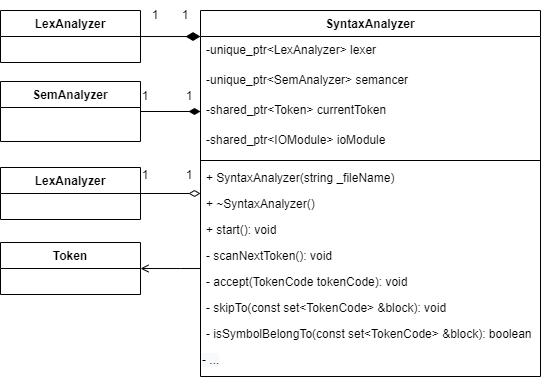

The diagram above was exported from draw.io. Its source (the exported page's mxGraphModel, read from the mxfile embedded in the PNG):
<mxGraphModel dx="539" dy="773" grid="1" gridSize="10" guides="1" tooltips="1" connect="1" arrows="1" fold="1" page="1" pageScale="1" pageWidth="827" pageHeight="1169" math="0" shadow="0">
  <root>
    <mxCell id="0" />
    <mxCell id="1" parent="0" />
    <mxCell id="dno21APMdR_0cVwMSq00-1" style="edgeStyle=orthogonalEdgeStyle;rounded=0;orthogonalLoop=1;jettySize=auto;html=1;endArrow=none;endFill=0;endSize=8;startArrow=diamondThin;startFill=1;strokeWidth=1;startSize=12;" parent="1" source="dno21APMdR_0cVwMSq00-3" target="dno21APMdR_0cVwMSq00-23" edge="1">
      <mxGeometry relative="1" as="geometry">
        <Array as="points">
          <mxPoint x="430" y="366" />
          <mxPoint x="430" y="366" />
        </Array>
      </mxGeometry>
    </mxCell>
    <mxCell id="82yuQc1xjZJWdMKnhWoy-7" style="edgeStyle=orthogonalEdgeStyle;rounded=0;orthogonalLoop=1;jettySize=auto;html=1;endArrow=none;endFill=0;startArrow=diamondThin;startFill=0;startSize=9;" edge="1" parent="1" source="dno21APMdR_0cVwMSq00-3" target="82yuQc1xjZJWdMKnhWoy-5">
      <mxGeometry relative="1" as="geometry" />
    </mxCell>
    <mxCell id="82yuQc1xjZJWdMKnhWoy-8" style="edgeStyle=orthogonalEdgeStyle;rounded=0;orthogonalLoop=1;jettySize=auto;html=1;endArrow=open;endFill=0;" edge="1" parent="1" source="dno21APMdR_0cVwMSq00-3" target="82yuQc1xjZJWdMKnhWoy-6">
      <mxGeometry relative="1" as="geometry">
        <Array as="points">
          <mxPoint x="420" y="598" />
          <mxPoint x="420" y="598" />
        </Array>
      </mxGeometry>
    </mxCell>
    <mxCell id="dno21APMdR_0cVwMSq00-3" value="SyntaxAnalyzer" style="swimlane;fontStyle=1;align=center;verticalAlign=top;childLayout=stackLayout;horizontal=1;startSize=26;horizontalStack=0;resizeParent=1;resizeParentMax=0;resizeLast=0;collapsible=1;marginBottom=0;" parent="1" vertex="1">
      <mxGeometry x="440" y="340" width="340" height="366" as="geometry" />
    </mxCell>
    <mxCell id="dno21APMdR_0cVwMSq00-4" value="-unique_ptr&lt;LexAnalyzer&gt; lexer" style="text;strokeColor=none;fillColor=none;align=left;verticalAlign=top;spacingLeft=4;spacingRight=4;overflow=hidden;rotatable=0;points=[[0,0.5],[1,0.5]];portConstraint=eastwest;" parent="dno21APMdR_0cVwMSq00-3" vertex="1">
      <mxGeometry y="26" width="340" height="30" as="geometry" />
    </mxCell>
    <mxCell id="82yuQc1xjZJWdMKnhWoy-1" value="-unique_ptr&lt;SemAnalyzer&gt; semancer" style="text;strokeColor=none;fillColor=none;align=left;verticalAlign=top;spacingLeft=4;spacingRight=4;overflow=hidden;rotatable=0;points=[[0,0.5],[1,0.5]];portConstraint=eastwest;" vertex="1" parent="dno21APMdR_0cVwMSq00-3">
      <mxGeometry y="56" width="340" height="30" as="geometry" />
    </mxCell>
    <mxCell id="dno21APMdR_0cVwMSq00-7" value="-shared_ptr&lt;Token&gt; currentToken" style="text;strokeColor=none;fillColor=none;align=left;verticalAlign=top;spacingLeft=4;spacingRight=4;overflow=hidden;rotatable=0;points=[[0,0.5],[1,0.5]];portConstraint=eastwest;" parent="dno21APMdR_0cVwMSq00-3" vertex="1">
      <mxGeometry y="86" width="340" height="30" as="geometry" />
    </mxCell>
    <mxCell id="82yuQc1xjZJWdMKnhWoy-2" value="-shared_ptr&lt;IOModule&gt; ioModule" style="text;strokeColor=none;fillColor=none;align=left;verticalAlign=top;spacingLeft=4;spacingRight=4;overflow=hidden;rotatable=0;points=[[0,0.5],[1,0.5]];portConstraint=eastwest;" vertex="1" parent="dno21APMdR_0cVwMSq00-3">
      <mxGeometry y="116" width="340" height="30" as="geometry" />
    </mxCell>
    <mxCell id="dno21APMdR_0cVwMSq00-8" value="" style="line;strokeWidth=1;fillColor=none;align=left;verticalAlign=middle;spacingTop=-1;spacingLeft=3;spacingRight=3;rotatable=0;labelPosition=right;points=[];portConstraint=eastwest;" parent="dno21APMdR_0cVwMSq00-3" vertex="1">
      <mxGeometry y="146" width="340" height="8" as="geometry" />
    </mxCell>
    <mxCell id="dno21APMdR_0cVwMSq00-9" value="+ SyntaxAnalyzer(string _fileName)" style="text;strokeColor=none;fillColor=none;align=left;verticalAlign=top;spacingLeft=4;spacingRight=4;overflow=hidden;rotatable=0;points=[[0,0.5],[1,0.5]];portConstraint=eastwest;" parent="dno21APMdR_0cVwMSq00-3" vertex="1">
      <mxGeometry y="154" width="340" height="26" as="geometry" />
    </mxCell>
    <mxCell id="dno21APMdR_0cVwMSq00-10" value="+ ~SyntaxAnalyzer()" style="text;strokeColor=none;fillColor=none;align=left;verticalAlign=top;spacingLeft=4;spacingRight=4;overflow=hidden;rotatable=0;points=[[0,0.5],[1,0.5]];portConstraint=eastwest;" parent="dno21APMdR_0cVwMSq00-3" vertex="1">
      <mxGeometry y="180" width="340" height="26" as="geometry" />
    </mxCell>
    <mxCell id="dno21APMdR_0cVwMSq00-11" value="+ start(): void" style="text;strokeColor=none;fillColor=none;align=left;verticalAlign=top;spacingLeft=4;spacingRight=4;overflow=hidden;rotatable=0;points=[[0,0.5],[1,0.5]];portConstraint=eastwest;" parent="dno21APMdR_0cVwMSq00-3" vertex="1">
      <mxGeometry y="206" width="340" height="26" as="geometry" />
    </mxCell>
    <mxCell id="dno21APMdR_0cVwMSq00-12" value="- scanNextToken(): void" style="text;strokeColor=none;fillColor=none;align=left;verticalAlign=top;spacingLeft=4;spacingRight=4;overflow=hidden;rotatable=0;points=[[0,0.5],[1,0.5]];portConstraint=eastwest;" parent="dno21APMdR_0cVwMSq00-3" vertex="1">
      <mxGeometry y="232" width="340" height="26" as="geometry" />
    </mxCell>
    <mxCell id="dno21APMdR_0cVwMSq00-13" value="- accept(TokenCode tokenCode): void" style="text;strokeColor=none;fillColor=none;align=left;verticalAlign=top;spacingLeft=4;spacingRight=4;overflow=hidden;rotatable=0;points=[[0,0.5],[1,0.5]];portConstraint=eastwest;" parent="dno21APMdR_0cVwMSq00-3" vertex="1">
      <mxGeometry y="258" width="340" height="26" as="geometry" />
    </mxCell>
    <mxCell id="dno21APMdR_0cVwMSq00-14" value="- skipTo(const set&lt;TokenCode&gt; &amp;block): void" style="text;strokeColor=none;fillColor=none;align=left;verticalAlign=top;spacingLeft=4;spacingRight=4;overflow=hidden;rotatable=0;points=[[0,0.5],[1,0.5]];portConstraint=eastwest;" parent="dno21APMdR_0cVwMSq00-3" vertex="1">
      <mxGeometry y="284" width="340" height="26" as="geometry" />
    </mxCell>
    <mxCell id="dno21APMdR_0cVwMSq00-15" value="- isSymbolBelongTo(const set&lt;TokenCode&gt; &amp;block): boolean" style="text;strokeColor=none;fillColor=none;align=left;verticalAlign=top;spacingLeft=4;spacingRight=4;overflow=hidden;rotatable=0;points=[[0,0.5],[1,0.5]];portConstraint=eastwest;" parent="dno21APMdR_0cVwMSq00-3" vertex="1">
      <mxGeometry y="310" width="340" height="26" as="geometry" />
    </mxCell>
    <mxCell id="dno21APMdR_0cVwMSq00-30" value="&lt;span style=&quot;color: rgb(0 , 0 , 0) ; font-family: &amp;#34;helvetica&amp;#34; ; font-size: 12px ; font-style: normal ; font-weight: 400 ; letter-spacing: normal ; text-align: left ; text-indent: 0px ; text-transform: none ; word-spacing: 0px ; background-color: rgb(248 , 249 , 250) ; display: inline ; float: none&quot;&gt;- ...&lt;/span&gt;" style="text;whiteSpace=wrap;html=1;" parent="dno21APMdR_0cVwMSq00-3" vertex="1">
      <mxGeometry y="336" width="340" height="30" as="geometry" />
    </mxCell>
    <mxCell id="dno21APMdR_0cVwMSq00-23" value="LexAnalyzer" style="swimlane;fontStyle=1;childLayout=stackLayout;horizontal=1;startSize=26;fillColor=none;horizontalStack=0;resizeParent=1;resizeParentMax=0;resizeLast=0;collapsible=1;marginBottom=0;labelBorderColor=none;" parent="1" vertex="1">
      <mxGeometry x="240" y="340" width="140" height="52" as="geometry" />
    </mxCell>
    <mxCell id="dno21APMdR_0cVwMSq00-24" value="1" style="text;html=1;strokeColor=none;fillColor=none;align=center;verticalAlign=middle;whiteSpace=wrap;rounded=0;labelBorderColor=none;" parent="1" vertex="1">
      <mxGeometry x="380" y="330" width="30" height="30" as="geometry" />
    </mxCell>
    <mxCell id="dno21APMdR_0cVwMSq00-25" value="1" style="text;html=1;strokeColor=none;fillColor=none;align=center;verticalAlign=middle;whiteSpace=wrap;rounded=0;labelBorderColor=none;" parent="1" vertex="1">
      <mxGeometry x="410" y="330" width="30" height="30" as="geometry" />
    </mxCell>
    <mxCell id="82yuQc1xjZJWdMKnhWoy-3" value="SemAnalyzer" style="swimlane;fontStyle=1;childLayout=stackLayout;horizontal=1;startSize=26;fillColor=none;horizontalStack=0;resizeParent=1;resizeParentMax=0;resizeLast=0;collapsible=1;marginBottom=0;labelBorderColor=none;" vertex="1" parent="1">
      <mxGeometry x="240" y="411" width="140" height="60" as="geometry" />
    </mxCell>
    <mxCell id="82yuQc1xjZJWdMKnhWoy-5" value="LexAnalyzer" style="swimlane;fontStyle=1;childLayout=stackLayout;horizontal=1;startSize=26;fillColor=none;horizontalStack=0;resizeParent=1;resizeParentMax=0;resizeLast=0;collapsible=1;marginBottom=0;labelBorderColor=none;" vertex="1" parent="1">
      <mxGeometry x="240" y="497" width="140" height="52" as="geometry" />
    </mxCell>
    <mxCell id="82yuQc1xjZJWdMKnhWoy-6" value="Token" style="swimlane;fontStyle=1;childLayout=stackLayout;horizontal=1;startSize=26;fillColor=none;horizontalStack=0;resizeParent=1;resizeParentMax=0;resizeLast=0;collapsible=1;marginBottom=0;labelBorderColor=none;" vertex="1" parent="1">
      <mxGeometry x="240" y="572" width="140" height="52" as="geometry" />
    </mxCell>
    <mxCell id="82yuQc1xjZJWdMKnhWoy-9" style="edgeStyle=orthogonalEdgeStyle;rounded=0;orthogonalLoop=1;jettySize=auto;html=1;endArrow=none;endFill=0;startArrow=diamondThin;startFill=1;startSize=9;" edge="1" parent="1" source="dno21APMdR_0cVwMSq00-7" target="82yuQc1xjZJWdMKnhWoy-3">
      <mxGeometry relative="1" as="geometry" />
    </mxCell>
    <mxCell id="82yuQc1xjZJWdMKnhWoy-10" value="1" style="text;html=1;strokeColor=none;fillColor=none;align=center;verticalAlign=middle;whiteSpace=wrap;rounded=0;labelBorderColor=none;" vertex="1" parent="1">
      <mxGeometry x="414" y="411" width="30" height="30" as="geometry" />
    </mxCell>
    <mxCell id="82yuQc1xjZJWdMKnhWoy-11" value="1" style="text;html=1;strokeColor=none;fillColor=none;align=center;verticalAlign=middle;whiteSpace=wrap;rounded=0;labelBorderColor=none;" vertex="1" parent="1">
      <mxGeometry x="370" y="411" width="30" height="30" as="geometry" />
    </mxCell>
    <mxCell id="82yuQc1xjZJWdMKnhWoy-12" value="1" style="text;html=1;strokeColor=none;fillColor=none;align=center;verticalAlign=middle;whiteSpace=wrap;rounded=0;labelBorderColor=none;" vertex="1" parent="1">
      <mxGeometry x="414" y="490" width="30" height="30" as="geometry" />
    </mxCell>
    <mxCell id="82yuQc1xjZJWdMKnhWoy-13" value="1" style="text;html=1;strokeColor=none;fillColor=none;align=center;verticalAlign=middle;whiteSpace=wrap;rounded=0;labelBorderColor=none;" vertex="1" parent="1">
      <mxGeometry x="370" y="490" width="30" height="30" as="geometry" />
    </mxCell>
  </root>
</mxGraphModel>